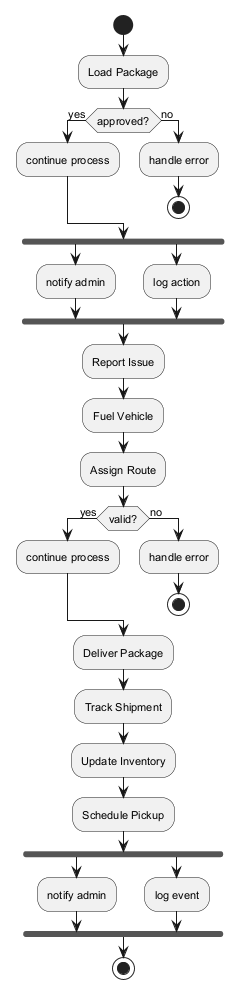

The diagram above was rendered by PlantUML. Its source (embedded in the PNG):
@startuml
skinparam backgroundColor #FFFFFF
skinparam classBackgroundColor #F1F8E9
skinparam classBorderColor #33691E
skinparam defaultFontSize 11
start
:Load Package;
if (approved?) then (yes)
:continue process;
else (no)
:handle error;
stop
endif
fork
:notify admin;
fork again
:log action;
end fork
:Report Issue;
:Fuel Vehicle;
:Assign Route;
if (valid?) then (yes)
:continue process;
else (no)
:handle error;
stop
endif
:Deliver Package;
:Track Shipment;
:Update Inventory;
:Schedule Pickup;
fork
:notify admin;
fork again
:log event;
end fork
stop
@enduml